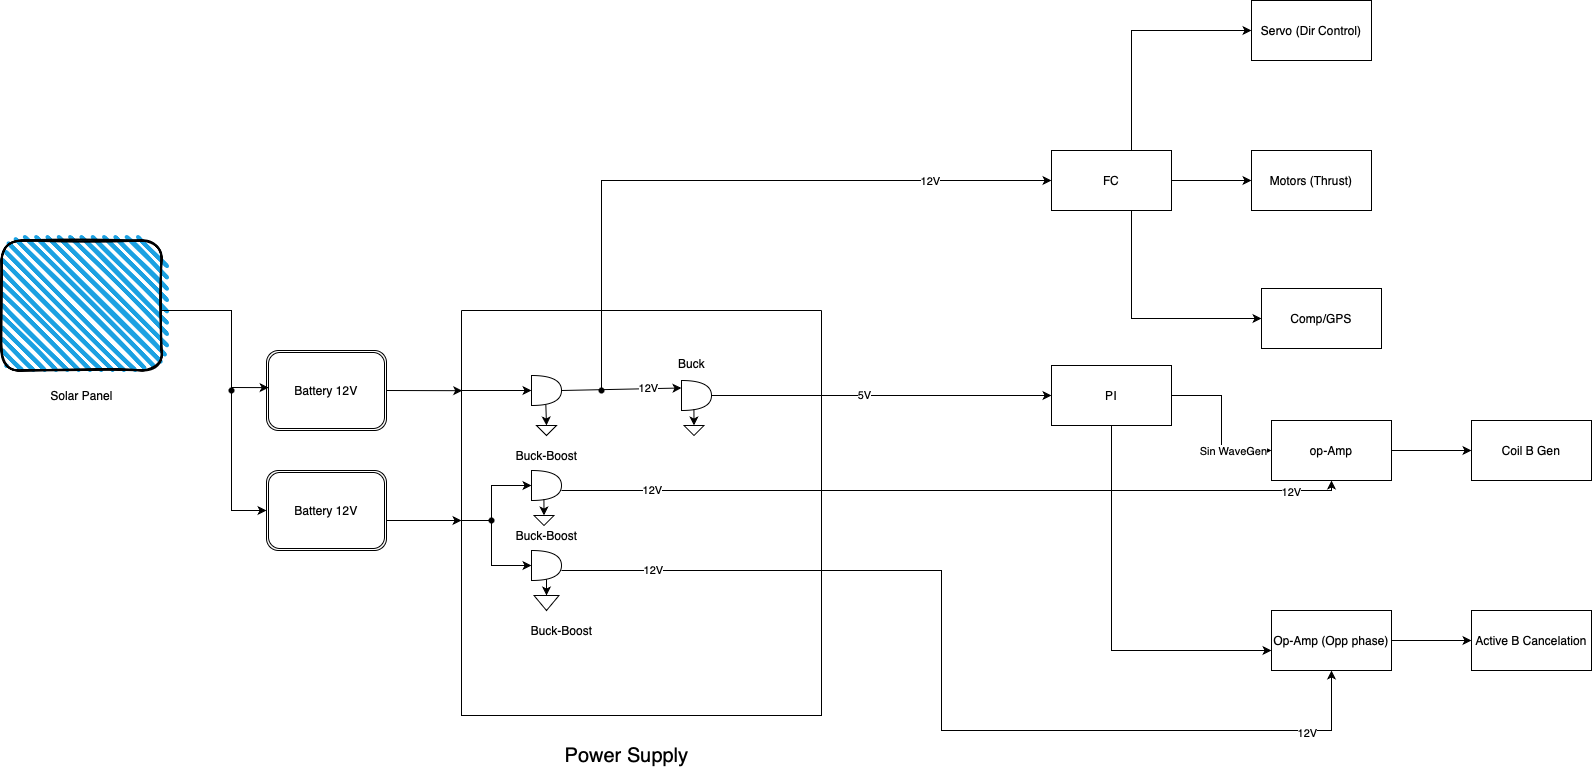

The diagram above was exported from draw.io. Its source (the exported page's mxGraphModel, read from the mxfile embedded in the PNG):
<mxGraphModel dx="1207" dy="814" grid="1" gridSize="10" guides="1" tooltips="1" connect="1" arrows="1" fold="1" page="1" pageScale="1" pageWidth="850" pageHeight="1100" math="0" shadow="0">
  <root>
    <mxCell id="0" />
    <mxCell id="1" parent="0" />
    <mxCell id="GC6cWusW7aapGadnUkBj-1" value="" style="rounded=1;whiteSpace=wrap;html=1;strokeWidth=2;fillWeight=4;hachureGap=8;hachureAngle=45;fillColor=#1ba1e2;sketch=1;" vertex="1" parent="1">
      <mxGeometry x="40" y="350" width="160" height="130" as="geometry" />
    </mxCell>
    <mxCell id="GC6cWusW7aapGadnUkBj-2" value="Solar Panel" style="text;html=1;align=center;verticalAlign=middle;resizable=0;points=[];autosize=1;strokeColor=none;fillColor=none;" vertex="1" parent="1">
      <mxGeometry x="75" y="490" width="90" height="30" as="geometry" />
    </mxCell>
    <mxCell id="GC6cWusW7aapGadnUkBj-3" value="Battery 12V" style="shape=ext;double=1;rounded=1;whiteSpace=wrap;html=1;" vertex="1" parent="1">
      <mxGeometry x="305" y="460" width="120" height="80" as="geometry" />
    </mxCell>
    <mxCell id="GC6cWusW7aapGadnUkBj-4" value="Battery 12V" style="shape=ext;double=1;rounded=1;whiteSpace=wrap;html=1;" vertex="1" parent="1">
      <mxGeometry x="305" y="580" width="120" height="80" as="geometry" />
    </mxCell>
    <mxCell id="GC6cWusW7aapGadnUkBj-5" value="" style="endArrow=classic;html=1;rounded=0;entryX=0;entryY=0.5;entryDx=0;entryDy=0;" edge="1" parent="1" target="GC6cWusW7aapGadnUkBj-4">
      <mxGeometry width="50" height="50" relative="1" as="geometry">
        <mxPoint x="200" y="420" as="sourcePoint" />
        <mxPoint x="250" y="370" as="targetPoint" />
        <Array as="points">
          <mxPoint x="270" y="420" />
          <mxPoint x="270" y="620" />
        </Array>
      </mxGeometry>
    </mxCell>
    <mxCell id="GC6cWusW7aapGadnUkBj-6" value="" style="endArrow=classic;html=1;rounded=0;entryX=0.018;entryY=0.464;entryDx=0;entryDy=0;entryPerimeter=0;" edge="1" parent="1" target="GC6cWusW7aapGadnUkBj-3">
      <mxGeometry width="50" height="50" relative="1" as="geometry">
        <mxPoint x="270" y="497" as="sourcePoint" />
        <mxPoint x="340" y="470" as="targetPoint" />
      </mxGeometry>
    </mxCell>
    <mxCell id="GC6cWusW7aapGadnUkBj-7" value="" style="shape=waypoint;sketch=0;fillStyle=solid;size=6;pointerEvents=1;points=[];fillColor=none;resizable=0;rotatable=0;perimeter=centerPerimeter;snapToPoint=1;" vertex="1" parent="1">
      <mxGeometry x="260" y="490" width="20" height="20" as="geometry" />
    </mxCell>
    <mxCell id="GC6cWusW7aapGadnUkBj-11" value="" style="swimlane;startSize=0;" vertex="1" parent="1">
      <mxGeometry x="500" y="420" width="360" height="405" as="geometry" />
    </mxCell>
    <mxCell id="GC6cWusW7aapGadnUkBj-15" value="" style="shape=or;whiteSpace=wrap;html=1;" vertex="1" parent="GC6cWusW7aapGadnUkBj-11">
      <mxGeometry x="70" y="65" width="30" height="30" as="geometry" />
    </mxCell>
    <mxCell id="GC6cWusW7aapGadnUkBj-16" value="" style="shape=or;whiteSpace=wrap;html=1;" vertex="1" parent="GC6cWusW7aapGadnUkBj-11">
      <mxGeometry x="70" y="160" width="30" height="30" as="geometry" />
    </mxCell>
    <mxCell id="GC6cWusW7aapGadnUkBj-21" value="" style="edgeStyle=orthogonalEdgeStyle;rounded=0;orthogonalLoop=1;jettySize=auto;html=1;" edge="1" parent="GC6cWusW7aapGadnUkBj-11" source="GC6cWusW7aapGadnUkBj-17" target="GC6cWusW7aapGadnUkBj-20">
      <mxGeometry relative="1" as="geometry" />
    </mxCell>
    <mxCell id="GC6cWusW7aapGadnUkBj-17" value="" style="shape=or;whiteSpace=wrap;html=1;" vertex="1" parent="GC6cWusW7aapGadnUkBj-11">
      <mxGeometry x="70" y="240" width="30" height="30" as="geometry" />
    </mxCell>
    <mxCell id="GC6cWusW7aapGadnUkBj-18" value="" style="triangle;whiteSpace=wrap;html=1;rotation=90;" vertex="1" parent="GC6cWusW7aapGadnUkBj-11">
      <mxGeometry x="80" y="110" width="10" height="20" as="geometry" />
    </mxCell>
    <mxCell id="GC6cWusW7aapGadnUkBj-19" value="" style="triangle;whiteSpace=wrap;html=1;rotation=90;" vertex="1" parent="GC6cWusW7aapGadnUkBj-11">
      <mxGeometry x="77.5" y="200" width="10" height="20" as="geometry" />
    </mxCell>
    <mxCell id="GC6cWusW7aapGadnUkBj-20" value="" style="triangle;whiteSpace=wrap;html=1;rotation=90;" vertex="1" parent="GC6cWusW7aapGadnUkBj-11">
      <mxGeometry x="77.5" y="280" width="15" height="25" as="geometry" />
    </mxCell>
    <mxCell id="GC6cWusW7aapGadnUkBj-23" value="" style="endArrow=classic;html=1;rounded=0;entryX=0;entryY=0.5;entryDx=0;entryDy=0;exitX=0.414;exitY=0.952;exitDx=0;exitDy=0;exitPerimeter=0;" edge="1" parent="GC6cWusW7aapGadnUkBj-11" source="GC6cWusW7aapGadnUkBj-16" target="GC6cWusW7aapGadnUkBj-19">
      <mxGeometry width="50" height="50" relative="1" as="geometry">
        <mxPoint x="80" y="190" as="sourcePoint" />
        <mxPoint x="100" y="170" as="targetPoint" />
      </mxGeometry>
    </mxCell>
    <mxCell id="GC6cWusW7aapGadnUkBj-26" value="" style="endArrow=classic;html=1;rounded=0;exitX=0.478;exitY=0.976;exitDx=0;exitDy=0;exitPerimeter=0;entryX=0;entryY=0.5;entryDx=0;entryDy=0;" edge="1" parent="GC6cWusW7aapGadnUkBj-11" source="GC6cWusW7aapGadnUkBj-15" target="GC6cWusW7aapGadnUkBj-18">
      <mxGeometry width="50" height="50" relative="1" as="geometry">
        <mxPoint x="37.5" y="160" as="sourcePoint" />
        <mxPoint x="87.5" y="110" as="targetPoint" />
      </mxGeometry>
    </mxCell>
    <mxCell id="GC6cWusW7aapGadnUkBj-29" value="" style="shape=or;whiteSpace=wrap;html=1;" vertex="1" parent="GC6cWusW7aapGadnUkBj-11">
      <mxGeometry x="220" y="70" width="30" height="30" as="geometry" />
    </mxCell>
    <mxCell id="GC6cWusW7aapGadnUkBj-30" value="" style="triangle;whiteSpace=wrap;html=1;rotation=90;" vertex="1" parent="GC6cWusW7aapGadnUkBj-11">
      <mxGeometry x="227.5" y="110" width="10" height="20" as="geometry" />
    </mxCell>
    <mxCell id="GC6cWusW7aapGadnUkBj-31" value="" style="endArrow=classic;html=1;rounded=0;entryX=0;entryY=0.5;entryDx=0;entryDy=0;exitX=0.414;exitY=0.952;exitDx=0;exitDy=0;exitPerimeter=0;" edge="1" parent="GC6cWusW7aapGadnUkBj-11" source="GC6cWusW7aapGadnUkBj-29" target="GC6cWusW7aapGadnUkBj-30">
      <mxGeometry width="50" height="50" relative="1" as="geometry">
        <mxPoint x="230" y="100" as="sourcePoint" />
        <mxPoint x="250" y="80" as="targetPoint" />
      </mxGeometry>
    </mxCell>
    <mxCell id="GC6cWusW7aapGadnUkBj-33" value="" style="endArrow=classic;html=1;rounded=0;entryX=0;entryY=0.5;entryDx=0;entryDy=0;entryPerimeter=0;" edge="1" parent="GC6cWusW7aapGadnUkBj-11" target="GC6cWusW7aapGadnUkBj-15">
      <mxGeometry width="50" height="50" relative="1" as="geometry">
        <mxPoint y="80" as="sourcePoint" />
        <mxPoint x="50" y="30" as="targetPoint" />
      </mxGeometry>
    </mxCell>
    <mxCell id="GC6cWusW7aapGadnUkBj-36" value="" style="endArrow=classic;html=1;rounded=0;entryX=0;entryY=0.5;entryDx=0;entryDy=0;entryPerimeter=0;" edge="1" parent="GC6cWusW7aapGadnUkBj-11" target="GC6cWusW7aapGadnUkBj-16">
      <mxGeometry width="50" height="50" relative="1" as="geometry">
        <mxPoint y="210" as="sourcePoint" />
        <mxPoint x="50" y="160" as="targetPoint" />
        <Array as="points">
          <mxPoint x="30" y="210" />
          <mxPoint x="30" y="175" />
        </Array>
      </mxGeometry>
    </mxCell>
    <mxCell id="GC6cWusW7aapGadnUkBj-37" value="" style="endArrow=classic;html=1;rounded=0;entryX=0;entryY=0.5;entryDx=0;entryDy=0;entryPerimeter=0;" edge="1" parent="GC6cWusW7aapGadnUkBj-11" source="GC6cWusW7aapGadnUkBj-38" target="GC6cWusW7aapGadnUkBj-17">
      <mxGeometry width="50" height="50" relative="1" as="geometry">
        <mxPoint x="30" y="210" as="sourcePoint" />
        <mxPoint x="80" y="160" as="targetPoint" />
        <Array as="points">
          <mxPoint x="30" y="255" />
        </Array>
      </mxGeometry>
    </mxCell>
    <mxCell id="GC6cWusW7aapGadnUkBj-38" value="" style="shape=waypoint;sketch=0;fillStyle=solid;size=6;pointerEvents=1;points=[];fillColor=none;resizable=0;rotatable=0;perimeter=centerPerimeter;snapToPoint=1;" vertex="1" parent="GC6cWusW7aapGadnUkBj-11">
      <mxGeometry x="20" y="200" width="20" height="20" as="geometry" />
    </mxCell>
    <mxCell id="GC6cWusW7aapGadnUkBj-50" value="" style="endArrow=classic;html=1;rounded=0;entryX=0.5;entryY=1;entryDx=0;entryDy=0;" edge="1" parent="GC6cWusW7aapGadnUkBj-11" target="GC6cWusW7aapGadnUkBj-48">
      <mxGeometry width="50" height="50" relative="1" as="geometry">
        <mxPoint x="100" y="180" as="sourcePoint" />
        <mxPoint x="870.4761904761905" y="180" as="targetPoint" />
        <Array as="points">
          <mxPoint x="870" y="180" />
        </Array>
      </mxGeometry>
    </mxCell>
    <mxCell id="GC6cWusW7aapGadnUkBj-52" value="12V" style="edgeLabel;html=1;align=center;verticalAlign=middle;resizable=0;points=[];" vertex="1" connectable="0" parent="GC6cWusW7aapGadnUkBj-50">
      <mxGeometry x="0.8695" y="-1" relative="1" as="geometry">
        <mxPoint as="offset" />
      </mxGeometry>
    </mxCell>
    <mxCell id="GC6cWusW7aapGadnUkBj-63" value="12V" style="edgeLabel;html=1;align=center;verticalAlign=middle;resizable=0;points=[];" vertex="1" connectable="0" parent="GC6cWusW7aapGadnUkBj-50">
      <mxGeometry x="-0.7703" y="1" relative="1" as="geometry">
        <mxPoint as="offset" />
      </mxGeometry>
    </mxCell>
    <mxCell id="GC6cWusW7aapGadnUkBj-59" value="" style="endArrow=classic;html=1;rounded=0;entryX=0.5;entryY=1;entryDx=0;entryDy=0;" edge="1" parent="GC6cWusW7aapGadnUkBj-11" target="GC6cWusW7aapGadnUkBj-55">
      <mxGeometry width="50" height="50" relative="1" as="geometry">
        <mxPoint x="100" y="260" as="sourcePoint" />
        <mxPoint x="130" y="230" as="targetPoint" />
        <Array as="points">
          <mxPoint x="480" y="260" />
          <mxPoint x="480" y="420" />
          <mxPoint x="870" y="420" />
        </Array>
      </mxGeometry>
    </mxCell>
    <mxCell id="GC6cWusW7aapGadnUkBj-60" value="12V" style="edgeLabel;html=1;align=center;verticalAlign=middle;resizable=0;points=[];" vertex="1" connectable="0" parent="GC6cWusW7aapGadnUkBj-59">
      <mxGeometry x="0.8279" y="-2" relative="1" as="geometry">
        <mxPoint as="offset" />
      </mxGeometry>
    </mxCell>
    <mxCell id="GC6cWusW7aapGadnUkBj-64" value="12V" style="edgeLabel;html=1;align=center;verticalAlign=middle;resizable=0;points=[];" vertex="1" connectable="0" parent="GC6cWusW7aapGadnUkBj-59">
      <mxGeometry x="-0.8152" y="1" relative="1" as="geometry">
        <mxPoint as="offset" />
      </mxGeometry>
    </mxCell>
    <mxCell id="GC6cWusW7aapGadnUkBj-75" value="Buck-Boost" style="text;html=1;align=center;verticalAlign=middle;resizable=0;points=[];autosize=1;strokeColor=none;fillColor=none;" vertex="1" parent="GC6cWusW7aapGadnUkBj-11">
      <mxGeometry x="60" y="305" width="80" height="30" as="geometry" />
    </mxCell>
    <mxCell id="GC6cWusW7aapGadnUkBj-61" value="Buck-Boost" style="text;html=1;align=center;verticalAlign=middle;resizable=0;points=[];autosize=1;strokeColor=none;fillColor=none;" vertex="1" parent="GC6cWusW7aapGadnUkBj-11">
      <mxGeometry x="45" y="210" width="80" height="30" as="geometry" />
    </mxCell>
    <mxCell id="GC6cWusW7aapGadnUkBj-76" value="Buck-Boost" style="text;html=1;align=center;verticalAlign=middle;resizable=0;points=[];autosize=1;strokeColor=none;fillColor=none;" vertex="1" parent="GC6cWusW7aapGadnUkBj-11">
      <mxGeometry x="45" y="130" width="80" height="30" as="geometry" />
    </mxCell>
    <mxCell id="GC6cWusW7aapGadnUkBj-27" value="" style="endArrow=classic;html=1;rounded=0;entryX=0;entryY=0.25;entryDx=0;entryDy=0;entryPerimeter=0;exitX=1;exitY=0.5;exitDx=0;exitDy=0;exitPerimeter=0;" edge="1" parent="GC6cWusW7aapGadnUkBj-11" source="GC6cWusW7aapGadnUkBj-15" target="GC6cWusW7aapGadnUkBj-29">
      <mxGeometry width="50" height="50" relative="1" as="geometry">
        <mxPoint x="100" y="80" as="sourcePoint" />
        <mxPoint x="150" y="30" as="targetPoint" />
      </mxGeometry>
    </mxCell>
    <mxCell id="GC6cWusW7aapGadnUkBj-32" value="12V" style="edgeLabel;html=1;align=center;verticalAlign=middle;resizable=0;points=[];" vertex="1" connectable="0" parent="GC6cWusW7aapGadnUkBj-27">
      <mxGeometry x="0.4454" y="1" relative="1" as="geometry">
        <mxPoint as="offset" />
      </mxGeometry>
    </mxCell>
    <mxCell id="GC6cWusW7aapGadnUkBj-77" value="" style="shape=waypoint;sketch=0;fillStyle=solid;size=6;pointerEvents=1;points=[];fillColor=none;resizable=0;rotatable=0;perimeter=centerPerimeter;snapToPoint=1;" vertex="1" parent="GC6cWusW7aapGadnUkBj-11">
      <mxGeometry x="130" y="70" width="20" height="20" as="geometry" />
    </mxCell>
    <mxCell id="GC6cWusW7aapGadnUkBj-12" value="" style="endArrow=classic;html=1;rounded=0;entryX=0.002;entryY=0.198;entryDx=0;entryDy=0;entryPerimeter=0;" edge="1" parent="1" target="GC6cWusW7aapGadnUkBj-11">
      <mxGeometry width="50" height="50" relative="1" as="geometry">
        <mxPoint x="425" y="500" as="sourcePoint" />
        <mxPoint x="475" y="450" as="targetPoint" />
      </mxGeometry>
    </mxCell>
    <mxCell id="GC6cWusW7aapGadnUkBj-13" value="" style="endArrow=classic;html=1;rounded=0;entryX=-0.001;entryY=0.241;entryDx=0;entryDy=0;entryPerimeter=0;" edge="1" parent="1">
      <mxGeometry width="50" height="50" relative="1" as="geometry">
        <mxPoint x="425" y="630" as="sourcePoint" />
        <mxPoint x="500" y="630" as="targetPoint" />
      </mxGeometry>
    </mxCell>
    <mxCell id="GC6cWusW7aapGadnUkBj-45" value="" style="edgeStyle=orthogonalEdgeStyle;rounded=0;orthogonalLoop=1;jettySize=auto;html=1;exitX=1;exitY=0.5;exitDx=0;exitDy=0;exitPerimeter=0;" edge="1" parent="1" source="GC6cWusW7aapGadnUkBj-29" target="GC6cWusW7aapGadnUkBj-44">
      <mxGeometry relative="1" as="geometry">
        <mxPoint x="980" y="505" as="sourcePoint" />
      </mxGeometry>
    </mxCell>
    <mxCell id="GC6cWusW7aapGadnUkBj-46" value="5V" style="edgeLabel;html=1;align=center;verticalAlign=middle;resizable=0;points=[];" vertex="1" connectable="0" parent="GC6cWusW7aapGadnUkBj-45">
      <mxGeometry x="-0.1074" y="1" relative="1" as="geometry">
        <mxPoint as="offset" />
      </mxGeometry>
    </mxCell>
    <mxCell id="GC6cWusW7aapGadnUkBj-49" value="" style="edgeStyle=orthogonalEdgeStyle;rounded=0;orthogonalLoop=1;jettySize=auto;html=1;" edge="1" parent="1" source="GC6cWusW7aapGadnUkBj-44" target="GC6cWusW7aapGadnUkBj-48">
      <mxGeometry relative="1" as="geometry" />
    </mxCell>
    <mxCell id="GC6cWusW7aapGadnUkBj-51" value="Sin WaveGen" style="edgeLabel;html=1;align=center;verticalAlign=middle;resizable=0;points=[];" vertex="1" connectable="0" parent="GC6cWusW7aapGadnUkBj-49">
      <mxGeometry x="0.4968" relative="1" as="geometry">
        <mxPoint as="offset" />
      </mxGeometry>
    </mxCell>
    <mxCell id="GC6cWusW7aapGadnUkBj-56" value="" style="edgeStyle=orthogonalEdgeStyle;rounded=0;orthogonalLoop=1;jettySize=auto;html=1;" edge="1" parent="1" source="GC6cWusW7aapGadnUkBj-44" target="GC6cWusW7aapGadnUkBj-55">
      <mxGeometry relative="1" as="geometry">
        <Array as="points">
          <mxPoint x="1150" y="760" />
        </Array>
      </mxGeometry>
    </mxCell>
    <mxCell id="GC6cWusW7aapGadnUkBj-44" value="PI" style="whiteSpace=wrap;html=1;" vertex="1" parent="1">
      <mxGeometry x="1090" y="475" width="120" height="60" as="geometry" />
    </mxCell>
    <mxCell id="GC6cWusW7aapGadnUkBj-54" value="" style="edgeStyle=orthogonalEdgeStyle;rounded=0;orthogonalLoop=1;jettySize=auto;html=1;" edge="1" parent="1" source="GC6cWusW7aapGadnUkBj-48" target="GC6cWusW7aapGadnUkBj-53">
      <mxGeometry relative="1" as="geometry" />
    </mxCell>
    <mxCell id="GC6cWusW7aapGadnUkBj-48" value="op-Amp" style="whiteSpace=wrap;html=1;" vertex="1" parent="1">
      <mxGeometry x="1310" y="530" width="120" height="60" as="geometry" />
    </mxCell>
    <mxCell id="GC6cWusW7aapGadnUkBj-53" value="Coil B Gen" style="whiteSpace=wrap;html=1;" vertex="1" parent="1">
      <mxGeometry x="1510" y="530" width="120" height="60" as="geometry" />
    </mxCell>
    <mxCell id="GC6cWusW7aapGadnUkBj-58" value="" style="edgeStyle=orthogonalEdgeStyle;rounded=0;orthogonalLoop=1;jettySize=auto;html=1;" edge="1" parent="1" source="GC6cWusW7aapGadnUkBj-55" target="GC6cWusW7aapGadnUkBj-57">
      <mxGeometry relative="1" as="geometry" />
    </mxCell>
    <mxCell id="GC6cWusW7aapGadnUkBj-55" value="Op-Amp (Opp phase)" style="whiteSpace=wrap;html=1;" vertex="1" parent="1">
      <mxGeometry x="1310" y="720" width="120" height="60" as="geometry" />
    </mxCell>
    <mxCell id="GC6cWusW7aapGadnUkBj-57" value="Active B Cancelation" style="whiteSpace=wrap;html=1;" vertex="1" parent="1">
      <mxGeometry x="1510" y="720" width="120" height="60" as="geometry" />
    </mxCell>
    <mxCell id="GC6cWusW7aapGadnUkBj-62" value="Buck" style="text;html=1;align=center;verticalAlign=middle;resizable=0;points=[];autosize=1;strokeColor=none;fillColor=none;" vertex="1" parent="1">
      <mxGeometry x="705" y="458" width="50" height="30" as="geometry" />
    </mxCell>
    <mxCell id="GC6cWusW7aapGadnUkBj-65" value="&lt;font style=&quot;font-size: 20px;&quot;&gt;Power Supply&lt;/font&gt;" style="text;html=1;align=center;verticalAlign=middle;resizable=0;points=[];autosize=1;strokeColor=none;fillColor=none;" vertex="1" parent="1">
      <mxGeometry x="590" y="845" width="150" height="40" as="geometry" />
    </mxCell>
    <mxCell id="GC6cWusW7aapGadnUkBj-68" value="" style="edgeStyle=orthogonalEdgeStyle;rounded=0;orthogonalLoop=1;jettySize=auto;html=1;" edge="1" parent="1" source="GC6cWusW7aapGadnUkBj-66" target="GC6cWusW7aapGadnUkBj-67">
      <mxGeometry relative="1" as="geometry" />
    </mxCell>
    <mxCell id="GC6cWusW7aapGadnUkBj-70" value="" style="edgeStyle=orthogonalEdgeStyle;rounded=0;orthogonalLoop=1;jettySize=auto;html=1;" edge="1" parent="1" source="GC6cWusW7aapGadnUkBj-66" target="GC6cWusW7aapGadnUkBj-69">
      <mxGeometry relative="1" as="geometry">
        <Array as="points">
          <mxPoint x="1170" y="140" />
        </Array>
      </mxGeometry>
    </mxCell>
    <mxCell id="GC6cWusW7aapGadnUkBj-72" value="" style="edgeStyle=orthogonalEdgeStyle;rounded=0;orthogonalLoop=1;jettySize=auto;html=1;" edge="1" parent="1" source="GC6cWusW7aapGadnUkBj-66" target="GC6cWusW7aapGadnUkBj-71">
      <mxGeometry relative="1" as="geometry">
        <Array as="points">
          <mxPoint x="1170" y="428" />
        </Array>
      </mxGeometry>
    </mxCell>
    <mxCell id="GC6cWusW7aapGadnUkBj-66" value="FC" style="rounded=0;whiteSpace=wrap;html=1;" vertex="1" parent="1">
      <mxGeometry x="1090" y="260" width="120" height="60" as="geometry" />
    </mxCell>
    <mxCell id="GC6cWusW7aapGadnUkBj-67" value="Motors (Thrust)" style="whiteSpace=wrap;html=1;rounded=0;" vertex="1" parent="1">
      <mxGeometry x="1290" y="260" width="120" height="60" as="geometry" />
    </mxCell>
    <mxCell id="GC6cWusW7aapGadnUkBj-69" value="Servo (Dir Control)" style="whiteSpace=wrap;html=1;rounded=0;" vertex="1" parent="1">
      <mxGeometry x="1290" y="110" width="120" height="60" as="geometry" />
    </mxCell>
    <mxCell id="GC6cWusW7aapGadnUkBj-71" value="Comp/GPS" style="whiteSpace=wrap;html=1;rounded=0;" vertex="1" parent="1">
      <mxGeometry x="1300" y="398" width="120" height="60" as="geometry" />
    </mxCell>
    <mxCell id="GC6cWusW7aapGadnUkBj-73" value="" style="endArrow=classic;html=1;rounded=0;entryX=0;entryY=0.5;entryDx=0;entryDy=0;" edge="1" parent="1" target="GC6cWusW7aapGadnUkBj-66">
      <mxGeometry width="50" height="50" relative="1" as="geometry">
        <mxPoint x="640" y="500" as="sourcePoint" />
        <mxPoint x="890" y="310" as="targetPoint" />
        <Array as="points">
          <mxPoint x="640" y="290" />
        </Array>
      </mxGeometry>
    </mxCell>
    <mxCell id="GC6cWusW7aapGadnUkBj-74" value="12V" style="edgeLabel;html=1;align=center;verticalAlign=middle;resizable=0;points=[];" vertex="1" connectable="0" parent="GC6cWusW7aapGadnUkBj-73">
      <mxGeometry x="0.6303" relative="1" as="geometry">
        <mxPoint as="offset" />
      </mxGeometry>
    </mxCell>
  </root>
</mxGraphModel>